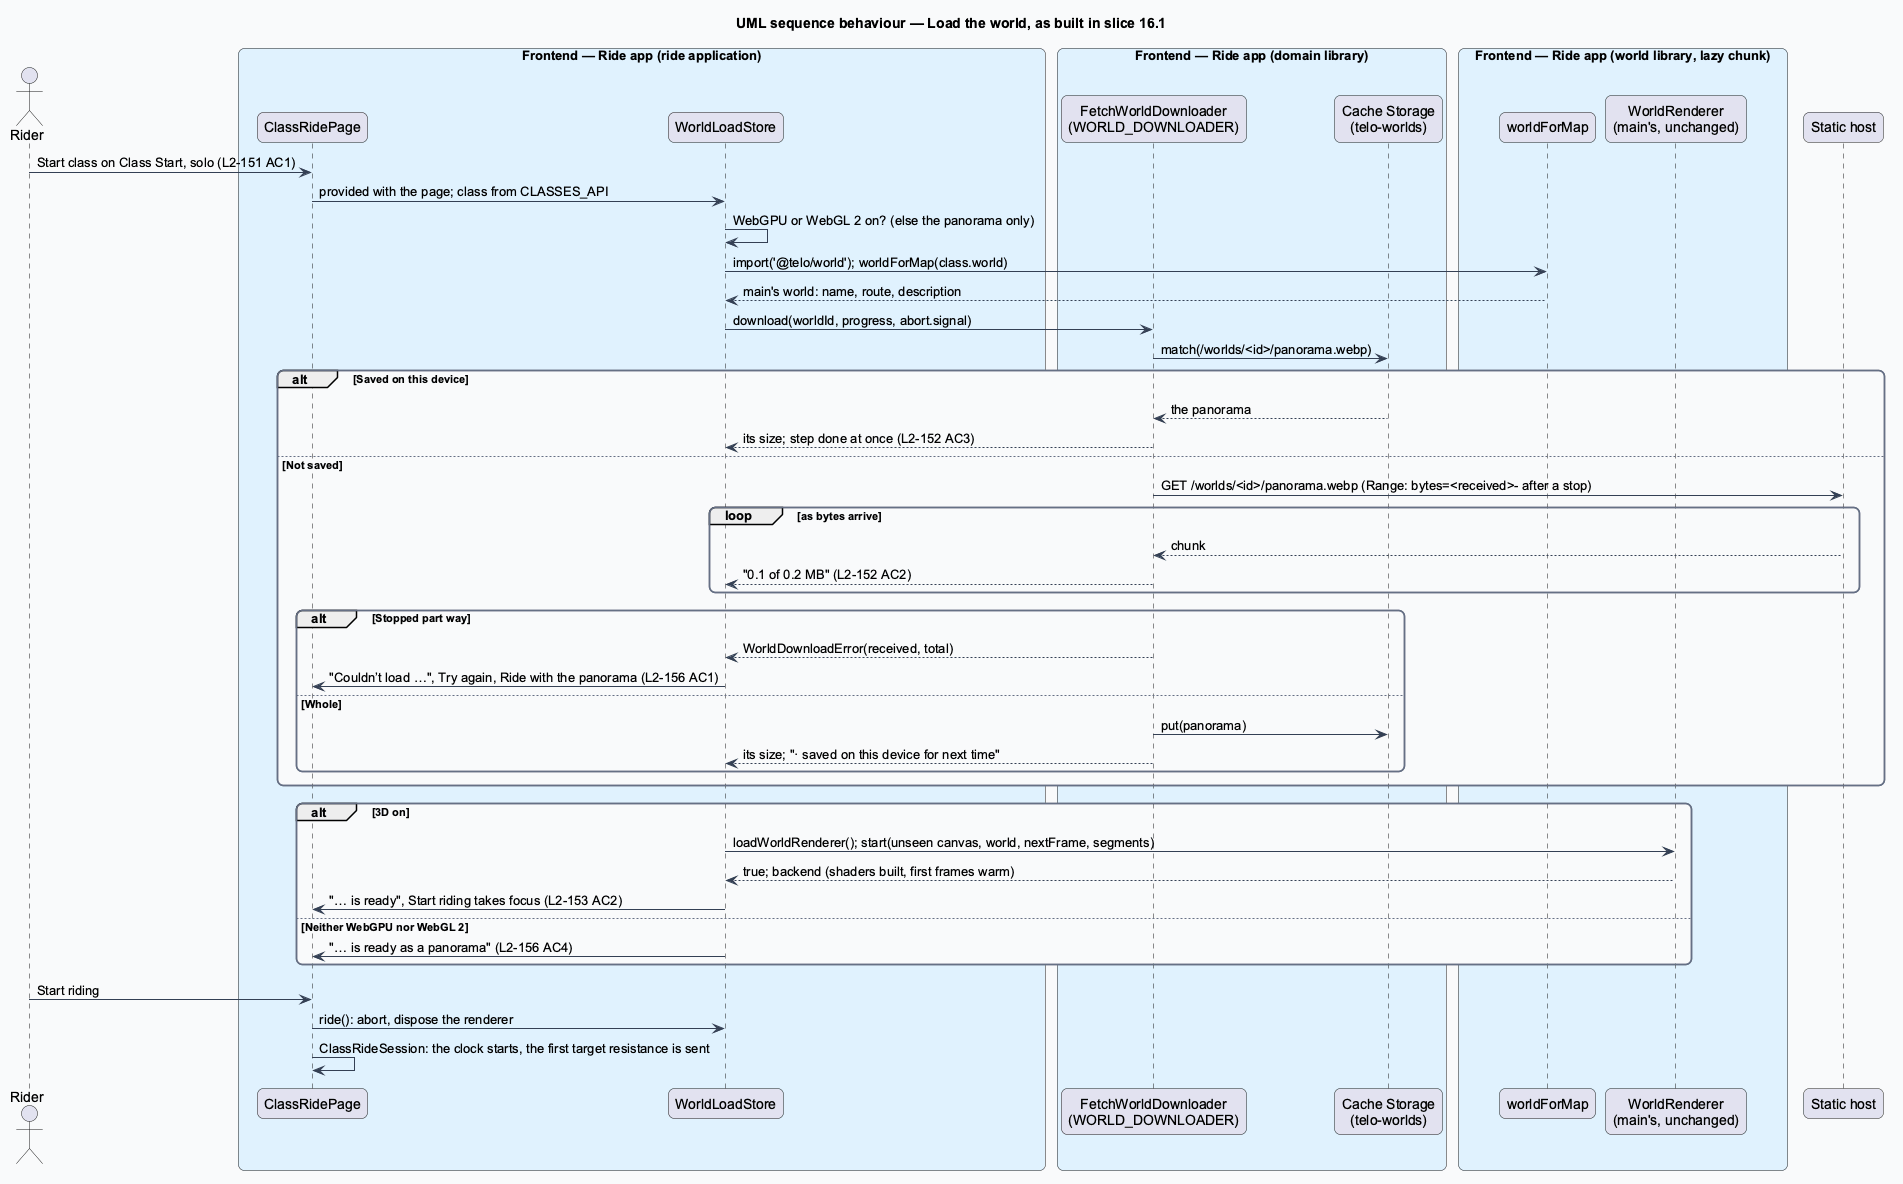

The diagram above was rendered by PlantUML. Its source (embedded in the PNG):
@startuml
title UML sequence behaviour — Load the world, as built in slice 16.1
skinparam backgroundColor #FFFFFF
skinparam shadowing false
skinparam roundcorner 12
skinparam defaultFontName Arial
skinparam ArrowColor #344054
skinparam rectangle {
  BorderColor #344054
  FontColor #101828
}
skinparam package {
  BorderColor #667085
  FontColor #101828
  BackgroundColor #F9FAFB
}
actor "Rider" as actor
box "Frontend — Ride app (ride application)" #E0F2FE
  participant "ClassRidePage" as page
  participant "WorldLoadStore" as store
end box
box "Frontend — Ride app (domain library)" #E0F2FE
  participant "FetchWorldDownloader\n(WORLD_DOWNLOADER)" as loader
  participant "Cache Storage\n(telo-worlds)" as cache
end box
box "Frontend — Ride app (world library, lazy chunk)" #E0F2FE
  participant "worldForMap" as worlds
  participant "WorldRenderer\n(main's, unchanged)" as renderer
end box
participant "Static host" as host
actor -> page : Start class on Class Start, solo (L2-151 AC1)
page -> store : provided with the page; class from CLASSES_API
store -> store : WebGPU or WebGL 2 on? (else the panorama only)
store -> worlds : import('@telo/world'); worldForMap(class.world)
worlds --> store : main's world: name, route, description
store -> loader : download(worldId, progress, abort.signal)
loader -> cache : match(/worlds/<id>/panorama.webp)
alt Saved on this device
  cache --> loader : the panorama
  loader --> store : its size; step done at once (L2-152 AC3)
else Not saved
  loader -> host : GET /worlds/<id>/panorama.webp (Range: bytes=<received>- after a stop)
  loop as bytes arrive
    host --> loader : chunk
    loader --> store : "0.1 of 0.2 MB" (L2-152 AC2)
  end
  alt Stopped part way
    loader --> store : WorldDownloadError(received, total)
    store -> page : "Couldn’t load …", Try again, Ride with the panorama (L2-156 AC1)
  else Whole
    loader -> cache : put(panorama)
    loader --> store : its size; "· saved on this device for next time"
  end
end
alt 3D on
  store -> renderer : loadWorldRenderer(); start(unseen canvas, world, nextFrame, segments)
  renderer --> store : true; backend (shaders built, first frames warm)
  store -> page : "… is ready", Start riding takes focus (L2-153 AC2)
else Neither WebGPU nor WebGL 2
  store -> page : "… is ready as a panorama" (L2-156 AC4)
end
actor -> page : Start riding
page -> store : ride(): abort, dispose the renderer
page -> page : ClassRideSession: the clock starts, the first target resistance is sent
@enduml